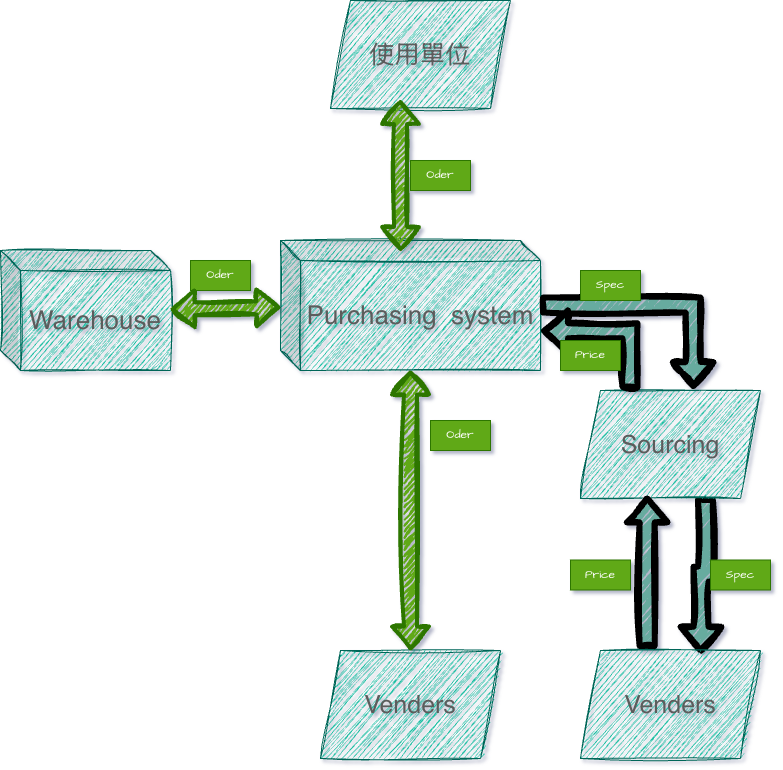

The diagram above was exported from draw.io. Its source (the exported page's mxGraphModel, read from the mxfile embedded in the PNG):
<mxGraphModel dx="1566" dy="1057" grid="1" gridSize="10" guides="1" tooltips="1" connect="1" arrows="1" fold="1" page="1" pageScale="1" pageWidth="827" pageHeight="1169" background="#ffffff" math="0" shadow="0">
  <root>
    <mxCell id="0" />
    <mxCell id="1" parent="0" />
    <mxCell id="inXZNRwMhtlxqjexx_qL-63" parent="1" style="shape=parallelogram;perimeter=parallelogramPerimeter;whiteSpace=wrap;html=1;fixedSize=1;fontFamily=Helvetica;fontSize=11;fontColor=#5C5C5C;labelBackgroundColor=none;fillColor=#21C0A5;strokeColor=#006658;rounded=0;sketch=1;curveFitting=1;jiggle=2;" value="&lt;font style=&quot;font-size: 25px;&quot;&gt;使用單位&lt;/font&gt;" vertex="1">
      <mxGeometry height="108" width="180" x="340" y="10" as="geometry" />
    </mxCell>
    <mxCell id="inXZNRwMhtlxqjexx_qL-70" parent="1" style="shape=cube;whiteSpace=wrap;html=1;boundedLbl=1;backgroundOutline=1;darkOpacity=0.05;darkOpacity2=0.1;fontFamily=Helvetica;fontSize=11;fontColor=#5C5C5C;labelBackgroundColor=none;fillColor=#21C0A5;strokeColor=#006658;rounded=0;sketch=1;curveFitting=1;jiggle=2;" value="&lt;font style=&quot;font-size: 26px;&quot;&gt;Purchasing&amp;nbsp; system&lt;/font&gt;" vertex="1">
      <mxGeometry height="130" width="260" x="290" y="250" as="geometry" />
    </mxCell>
    <mxCell id="pHJCfZuCwtZyg47zOX3J-10" parent="1" style="shape=cube;whiteSpace=wrap;html=1;boundedLbl=1;backgroundOutline=1;darkOpacity=0.05;darkOpacity2=0.1;fontFamily=Helvetica;fontSize=11;fontColor=#5C5C5C;labelBackgroundColor=none;fillColor=#21C0A5;strokeColor=#006658;rounded=0;sketch=1;curveFitting=1;jiggle=2;" value="&lt;font style=&quot;font-size: 26px;&quot;&gt;Warehouse&lt;/font&gt;" vertex="1">
      <mxGeometry height="120" width="170" x="10" y="260" as="geometry" />
    </mxCell>
    <mxCell id="pHJCfZuCwtZyg47zOX3J-16" parent="1" style="text;html=1;whiteSpace=wrap;strokeColor=#2D7600;fillColor=#60a917;align=center;verticalAlign=middle;rounded=0;fontFamily=Architects Daughter;fontSource=https%3A%2F%2Ffonts.googleapis.com%2Fcss%3Ffamily%3DArchitects%2BDaughter;fontColor=#ffffff;" value="Oder" vertex="1">
      <mxGeometry height="30" width="60" x="420" y="170" as="geometry" />
    </mxCell>
    <mxCell id="pHJCfZuCwtZyg47zOX3J-18" parent="1" style="text;html=1;whiteSpace=wrap;strokeColor=#2D7600;fillColor=#60a917;align=center;verticalAlign=middle;rounded=0;fontFamily=Architects Daughter;fontSource=https%3A%2F%2Ffonts.googleapis.com%2Fcss%3Ffamily%3DArchitects%2BDaughter;fontColor=#ffffff;" value="Oder" vertex="1">
      <mxGeometry height="30" width="60" x="200" y="270" as="geometry" />
    </mxCell>
    <mxCell id="pHJCfZuCwtZyg47zOX3J-19" edge="1" parent="1" source="pHJCfZuCwtZyg47zOX3J-10" style="shape=flexArrow;endArrow=classic;startArrow=classic;html=1;rounded=0;sketch=1;hachureGap=4;jiggle=2;curveFitting=1;fontFamily=Architects Daughter;fontSource=https%3A%2F%2Ffonts.googleapis.com%2Fcss%3Ffamily%3DArchitects%2BDaughter;fillColor=#60a917;strokeColor=#2D7600;strokeWidth=4;" target="inXZNRwMhtlxqjexx_qL-70" value="">
      <mxGeometry height="100" relative="1" width="100" as="geometry">
        <mxPoint x="380" y="400" as="sourcePoint" />
        <mxPoint x="480" y="300" as="targetPoint" />
      </mxGeometry>
    </mxCell>
    <mxCell id="pHJCfZuCwtZyg47zOX3J-20" parent="1" style="shape=parallelogram;perimeter=parallelogramPerimeter;whiteSpace=wrap;html=1;fixedSize=1;fontFamily=Helvetica;fontSize=11;fontColor=#5C5C5C;labelBackgroundColor=none;fillColor=#21C0A5;strokeColor=#006658;rounded=0;sketch=1;curveFitting=1;jiggle=2;" value="&lt;font style=&quot;font-size: 25px;&quot;&gt;Venders&lt;/font&gt;" vertex="1">
      <mxGeometry height="108" width="180" x="330" y="660" as="geometry" />
    </mxCell>
    <mxCell id="pHJCfZuCwtZyg47zOX3J-24" parent="1" style="text;html=1;whiteSpace=wrap;strokeColor=#2D7600;fillColor=#60a917;align=center;verticalAlign=middle;rounded=0;fontFamily=Architects Daughter;fontSource=https%3A%2F%2Ffonts.googleapis.com%2Fcss%3Ffamily%3DArchitects%2BDaughter;fontColor=#ffffff;" value="Oder" vertex="1">
      <mxGeometry height="30" width="60" x="440" y="430" as="geometry" />
    </mxCell>
    <mxCell id="pHJCfZuCwtZyg47zOX3J-25" edge="1" parent="1" source="pHJCfZuCwtZyg47zOX3J-20" style="shape=flexArrow;endArrow=classic;startArrow=classic;html=1;rounded=0;sketch=1;hachureGap=4;jiggle=2;curveFitting=1;fontFamily=Architects Daughter;fontSource=https%3A%2F%2Ffonts.googleapis.com%2Fcss%3Ffamily%3DArchitects%2BDaughter;fillColor=#60a917;strokeColor=#2D7600;strokeWidth=4;" target="inXZNRwMhtlxqjexx_qL-70" value="">
      <mxGeometry height="100" relative="1" width="100" as="geometry">
        <mxPoint x="390" y="512" as="sourcePoint" />
        <mxPoint x="500" y="510" as="targetPoint" />
      </mxGeometry>
    </mxCell>
    <mxCell id="pHJCfZuCwtZyg47zOX3J-26" edge="1" parent="1" style="shape=flexArrow;endArrow=classic;startArrow=classic;html=1;rounded=0;sketch=1;hachureGap=4;jiggle=2;curveFitting=1;fontFamily=Architects Daughter;fontSource=https%3A%2F%2Ffonts.googleapis.com%2Fcss%3Ffamily%3DArchitects%2BDaughter;fillColor=#60a917;strokeColor=#2D7600;strokeWidth=4;" value="">
      <mxGeometry height="100" relative="1" width="100" as="geometry">
        <mxPoint x="410" y="260.5" as="sourcePoint" />
        <mxPoint x="410" y="109.5" as="targetPoint" />
      </mxGeometry>
    </mxCell>
    <mxCell id="pHJCfZuCwtZyg47zOX3J-36" edge="1" parent="1" source="pHJCfZuCwtZyg47zOX3J-27" style="edgeStyle=orthogonalEdgeStyle;shape=flexArrow;rounded=0;sketch=1;hachureGap=4;jiggle=2;curveFitting=1;orthogonalLoop=1;jettySize=auto;html=1;entryX=0.672;entryY=0.035;entryDx=0;entryDy=0;strokeColor=default;strokeWidth=6;align=center;verticalAlign=middle;fontFamily=Architects Daughter;fontSource=https%3A%2F%2Ffonts.googleapis.com%2Fcss%3Ffamily%3DArchitects%2BDaughter;fontSize=11;fontColor=default;labelBackgroundColor=default;endArrow=classic;fillColor=#67AB9F;exitX=0.697;exitY=0.989;exitDx=0;exitDy=0;exitPerimeter=0;entryPerimeter=0;" target="pHJCfZuCwtZyg47zOX3J-33">
      <mxGeometry relative="1" as="geometry" />
    </mxCell>
    <mxCell id="pHJCfZuCwtZyg47zOX3J-27" parent="1" style="shape=parallelogram;perimeter=parallelogramPerimeter;whiteSpace=wrap;html=1;fixedSize=1;fontFamily=Helvetica;fontSize=11;fontColor=#5C5C5C;labelBackgroundColor=none;fillColor=#21C0A5;strokeColor=#006658;rounded=0;sketch=1;curveFitting=1;jiggle=2;" value="&lt;font style=&quot;font-size: 25px;&quot;&gt;Sourcing&lt;/font&gt;" vertex="1">
      <mxGeometry height="108" width="180" x="590" y="400" as="geometry" />
    </mxCell>
    <mxCell id="pHJCfZuCwtZyg47zOX3J-28" edge="1" parent="1" source="inXZNRwMhtlxqjexx_qL-70" style="edgeStyle=orthogonalEdgeStyle;shape=flexArrow;rounded=0;sketch=1;hachureGap=4;jiggle=2;curveFitting=1;orthogonalLoop=1;jettySize=auto;html=1;entryX=0.629;entryY=-0.008;entryDx=0;entryDy=0;entryPerimeter=0;strokeColor=default;strokeWidth=6;align=center;verticalAlign=middle;fontFamily=Architects Daughter;fontSource=https%3A%2F%2Ffonts.googleapis.com%2Fcss%3Ffamily%3DArchitects%2BDaughter;fontSize=11;fontColor=default;labelBackgroundColor=default;endArrow=classic;fillColor=#67AB9F;" target="pHJCfZuCwtZyg47zOX3J-27">
      <mxGeometry relative="1" as="geometry" />
    </mxCell>
    <mxCell id="pHJCfZuCwtZyg47zOX3J-29" parent="1" style="text;html=1;whiteSpace=wrap;strokeColor=#2D7600;fillColor=#60a917;align=center;verticalAlign=middle;rounded=0;fontFamily=Architects Daughter;fontSource=https%3A%2F%2Ffonts.googleapis.com%2Fcss%3Ffamily%3DArchitects%2BDaughter;fontColor=#ffffff;" value="Spec" vertex="1">
      <mxGeometry height="30" width="60" x="590" y="280" as="geometry" />
    </mxCell>
    <mxCell id="pHJCfZuCwtZyg47zOX3J-33" parent="1" style="shape=parallelogram;perimeter=parallelogramPerimeter;whiteSpace=wrap;html=1;fixedSize=1;fontFamily=Helvetica;fontSize=11;fontColor=#5C5C5C;labelBackgroundColor=none;fillColor=#21C0A5;strokeColor=#006658;rounded=0;sketch=1;curveFitting=1;jiggle=2;" value="&lt;font style=&quot;font-size: 25px;&quot;&gt;Venders&lt;/font&gt;" vertex="1">
      <mxGeometry height="108" width="180" x="590" y="660" as="geometry" />
    </mxCell>
    <mxCell id="pHJCfZuCwtZyg47zOX3J-34" parent="1" style="text;html=1;whiteSpace=wrap;strokeColor=#2D7600;fillColor=#60a917;align=center;verticalAlign=middle;rounded=0;fontFamily=Architects Daughter;fontSource=https%3A%2F%2Ffonts.googleapis.com%2Fcss%3Ffamily%3DArchitects%2BDaughter;fontColor=#ffffff;" value="Spec" vertex="1">
      <mxGeometry height="30" width="60" x="720" y="569.5" as="geometry" />
    </mxCell>
    <mxCell id="pHJCfZuCwtZyg47zOX3J-35" parent="1" style="text;html=1;whiteSpace=wrap;strokeColor=#2D7600;fillColor=#60a917;align=center;verticalAlign=middle;rounded=0;fontFamily=Architects Daughter;fontSource=https%3A%2F%2Ffonts.googleapis.com%2Fcss%3Ffamily%3DArchitects%2BDaughter;fontColor=#ffffff;" value="Price" vertex="1">
      <mxGeometry height="30" width="60" x="580" y="569.5" as="geometry" />
    </mxCell>
    <mxCell id="pHJCfZuCwtZyg47zOX3J-37" edge="1" parent="1" source="pHJCfZuCwtZyg47zOX3J-33" style="edgeStyle=orthogonalEdgeStyle;shape=flexArrow;rounded=0;sketch=1;hachureGap=4;jiggle=2;curveFitting=1;orthogonalLoop=1;jettySize=auto;html=1;entryX=0.373;entryY=0.975;entryDx=0;entryDy=0;entryPerimeter=0;strokeColor=default;strokeWidth=6;align=center;verticalAlign=middle;fontFamily=Architects Daughter;fontSource=https%3A%2F%2Ffonts.googleapis.com%2Fcss%3Ffamily%3DArchitects%2BDaughter;fontSize=11;fontColor=default;labelBackgroundColor=default;endArrow=classic;fillColor=#67AB9F;exitX=0.373;exitY=-0.008;exitDx=0;exitDy=0;exitPerimeter=0;" target="pHJCfZuCwtZyg47zOX3J-27">
      <mxGeometry relative="1" as="geometry" />
    </mxCell>
    <mxCell id="pHJCfZuCwtZyg47zOX3J-38" edge="1" parent="1" source="pHJCfZuCwtZyg47zOX3J-27" style="edgeStyle=orthogonalEdgeStyle;shape=flexArrow;rounded=0;sketch=1;hachureGap=4;jiggle=2;curveFitting=1;orthogonalLoop=1;jettySize=auto;html=1;entryX=1.004;entryY=0.698;entryDx=0;entryDy=0;entryPerimeter=0;strokeColor=default;strokeWidth=6;align=center;verticalAlign=middle;fontFamily=Architects Daughter;fontSource=https%3A%2F%2Ffonts.googleapis.com%2Fcss%3Ffamily%3DArchitects%2BDaughter;fontSize=11;fontColor=default;labelBackgroundColor=default;endArrow=classic;fillColor=#67AB9F;" target="inXZNRwMhtlxqjexx_qL-70">
      <mxGeometry relative="1" as="geometry">
        <Array as="points">
          <mxPoint x="640" y="341" />
        </Array>
      </mxGeometry>
    </mxCell>
    <mxCell id="pHJCfZuCwtZyg47zOX3J-39" parent="1" style="text;html=1;whiteSpace=wrap;strokeColor=#2D7600;fillColor=#60a917;align=center;verticalAlign=middle;rounded=0;fontFamily=Architects Daughter;fontSource=https%3A%2F%2Ffonts.googleapis.com%2Fcss%3Ffamily%3DArchitects%2BDaughter;fontColor=#ffffff;" value="Price" vertex="1">
      <mxGeometry height="30" width="60" x="570" y="350" as="geometry" />
    </mxCell>
  </root>
</mxGraphModel>